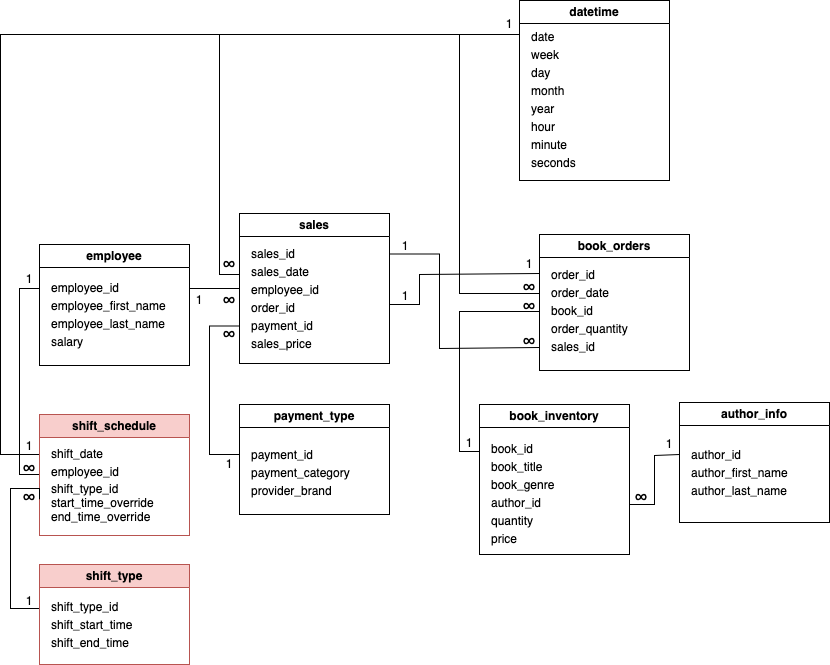

The diagram above was exported from draw.io. Its source (the exported page's mxGraphModel, read from the mxfile embedded in the PNG):
<mxGraphModel dx="1649" dy="831" grid="1" gridSize="10" guides="1" tooltips="1" connect="1" arrows="1" fold="1" page="1" pageScale="1" pageWidth="850" pageHeight="1100" background="#ffffff" math="0" shadow="0">
  <root>
    <mxCell id="0" />
    <mxCell id="1" parent="0" />
    <mxCell id="52XvnFT0mT4akirureQW-49" style="edgeStyle=orthogonalEdgeStyle;rounded=0;orthogonalLoop=1;jettySize=auto;html=1;exitX=0;exitY=0.25;exitDx=0;exitDy=0;entryX=0;entryY=0.25;entryDx=0;entryDy=0;endArrow=none;endFill=0;" edge="1" parent="1" source="52XvnFT0mT4akirureQW-55">
      <mxGeometry relative="1" as="geometry">
        <mxPoint x="49" y="304.25" as="sourcePoint" />
        <mxPoint x="49" y="474.25" as="targetPoint" />
        <Array as="points">
          <mxPoint x="29" y="314" />
          <mxPoint x="29" y="500" />
          <mxPoint x="49" y="500" />
        </Array>
      </mxGeometry>
    </mxCell>
    <mxCell id="rXLuNa94X6AqSR6KydTw-1" value="employee" style="swimlane;whiteSpace=wrap;html=1;startSize=23;" parent="1" vertex="1">
      <mxGeometry x="49" y="270" width="150" height="121" as="geometry" />
    </mxCell>
    <mxCell id="rXLuNa94X6AqSR6KydTw-2" value="&lt;div style=&quot;line-height: 150%;&quot;&gt;employee_id&lt;/div&gt;&lt;div style=&quot;line-height: 150%;&quot;&gt;employee_first_name&lt;/div&gt;&lt;div style=&quot;line-height: 150%;&quot;&gt;employee_last_name&lt;/div&gt;&lt;div style=&quot;line-height: 150%;&quot;&gt;salary&lt;br&gt;&lt;/div&gt;" style="text;html=1;align=left;verticalAlign=middle;resizable=0;points=[];autosize=1;strokeColor=none;fillColor=none;" parent="rXLuNa94X6AqSR6KydTw-1" vertex="1">
      <mxGeometry x="10" y="26" width="140" height="90" as="geometry" />
    </mxCell>
    <mxCell id="52XvnFT0mT4akirureQW-16" style="edgeStyle=orthogonalEdgeStyle;rounded=0;orthogonalLoop=1;jettySize=auto;html=1;exitX=0;exitY=0.5;exitDx=0;exitDy=0;endArrow=none;endFill=0;" edge="1" parent="1">
      <mxGeometry relative="1" as="geometry">
        <mxPoint x="549" y="319" as="sourcePoint" />
        <mxPoint x="529" y="60" as="targetPoint" />
        <Array as="points">
          <mxPoint x="469" y="319" />
          <mxPoint x="469" y="60" />
        </Array>
      </mxGeometry>
    </mxCell>
    <mxCell id="52XvnFT0mT4akirureQW-19" style="edgeStyle=orthogonalEdgeStyle;rounded=0;orthogonalLoop=1;jettySize=auto;html=1;exitX=0;exitY=0.75;exitDx=0;exitDy=0;entryX=0;entryY=0.25;entryDx=0;entryDy=0;endArrow=none;endFill=0;" edge="1" parent="1">
      <mxGeometry relative="1" as="geometry">
        <mxPoint x="549" y="356" as="sourcePoint" />
        <mxPoint x="489" y="464.5" as="targetPoint" />
        <Array as="points">
          <mxPoint x="549" y="337" />
          <mxPoint x="469" y="337" />
          <mxPoint x="469" y="477" />
          <mxPoint x="489" y="477" />
        </Array>
      </mxGeometry>
    </mxCell>
    <mxCell id="rXLuNa94X6AqSR6KydTw-4" value="book_orders" style="swimlane;whiteSpace=wrap;html=1;startSize=23;" parent="1" vertex="1">
      <mxGeometry x="549" y="260" width="150" height="136" as="geometry" />
    </mxCell>
    <mxCell id="rXLuNa94X6AqSR6KydTw-5" value="&lt;div style=&quot;line-height: 150%;&quot;&gt;order_id&lt;/div&gt;&lt;div style=&quot;line-height: 150%;&quot;&gt;order_date&lt;br&gt;&lt;/div&gt;&lt;div style=&quot;line-height: 150%;&quot;&gt;book_id&lt;/div&gt;&lt;div style=&quot;line-height: 150%;&quot;&gt;order_quantity&lt;/div&gt;&lt;div style=&quot;line-height: 150%;&quot;&gt;sales_id&lt;/div&gt;&lt;div style=&quot;line-height: 150%;&quot;&gt;&lt;br&gt;&lt;/div&gt;" style="text;html=1;align=left;verticalAlign=middle;resizable=0;points=[];autosize=1;strokeColor=none;fillColor=none;" parent="rXLuNa94X6AqSR6KydTw-4" vertex="1">
      <mxGeometry x="10" y="26" width="100" height="120" as="geometry" />
    </mxCell>
    <mxCell id="52XvnFT0mT4akirureQW-13" style="edgeStyle=orthogonalEdgeStyle;rounded=0;orthogonalLoop=1;jettySize=auto;html=1;exitX=0;exitY=0.25;exitDx=0;exitDy=0;entryX=0;entryY=0.25;entryDx=0;entryDy=0;endArrow=none;endFill=0;" edge="1" parent="1" source="52XvnFT0mT4akirureQW-1" target="52XvnFT0mT4akirureQW-7">
      <mxGeometry relative="1" as="geometry">
        <Array as="points">
          <mxPoint x="249" y="300" />
          <mxPoint x="229" y="300" />
          <mxPoint x="229" y="60" />
          <mxPoint x="529" y="60" />
        </Array>
      </mxGeometry>
    </mxCell>
    <mxCell id="52XvnFT0mT4akirureQW-15" style="edgeStyle=orthogonalEdgeStyle;rounded=0;orthogonalLoop=1;jettySize=auto;html=1;exitX=1;exitY=0.5;exitDx=0;exitDy=0;endArrow=none;endFill=0;" edge="1" parent="1">
      <mxGeometry relative="1" as="geometry">
        <mxPoint x="549" y="299" as="targetPoint" />
        <mxPoint x="399" y="313" as="sourcePoint" />
        <Array as="points">
          <mxPoint x="399" y="330" />
          <mxPoint x="429" y="330" />
          <mxPoint x="429" y="300" />
        </Array>
      </mxGeometry>
    </mxCell>
    <mxCell id="52XvnFT0mT4akirureQW-38" style="edgeStyle=orthogonalEdgeStyle;rounded=0;orthogonalLoop=1;jettySize=auto;html=1;exitX=1;exitY=0.25;exitDx=0;exitDy=0;endArrow=none;endFill=0;" edge="1" parent="1">
      <mxGeometry relative="1" as="geometry">
        <mxPoint x="549" y="373" as="targetPoint" />
        <mxPoint x="399" y="279.5" as="sourcePoint" />
        <Array as="points">
          <mxPoint x="449" y="280" />
          <mxPoint x="449" y="374" />
        </Array>
      </mxGeometry>
    </mxCell>
    <mxCell id="52XvnFT0mT4akirureQW-42" style="edgeStyle=orthogonalEdgeStyle;rounded=0;orthogonalLoop=1;jettySize=auto;html=1;exitX=0;exitY=0.75;exitDx=0;exitDy=0;entryX=0;entryY=0.75;entryDx=0;entryDy=0;endArrow=none;endFill=0;" edge="1" parent="1" source="52XvnFT0mT4akirureQW-1" target="52XvnFT0mT4akirureQW-40">
      <mxGeometry relative="1" as="geometry">
        <Array as="points">
          <mxPoint x="219" y="352" />
          <mxPoint x="219" y="480" />
          <mxPoint x="249" y="480" />
        </Array>
      </mxGeometry>
    </mxCell>
    <mxCell id="52XvnFT0mT4akirureQW-1" value="sales" style="swimlane;whiteSpace=wrap;html=1;startSize=23;" vertex="1" parent="1">
      <mxGeometry x="249" y="239" width="150" height="150" as="geometry" />
    </mxCell>
    <mxCell id="52XvnFT0mT4akirureQW-2" value="&lt;div style=&quot;line-height: 150%;&quot;&gt;sales_id&lt;/div&gt;&lt;div style=&quot;line-height: 150%;&quot;&gt;sales_date&lt;/div&gt;&lt;div style=&quot;line-height: 150%;&quot;&gt;employee_id&lt;br&gt;&lt;/div&gt;&lt;div style=&quot;line-height: 150%;&quot;&gt;order_id&lt;br&gt;&lt;/div&gt;&lt;div style=&quot;line-height: 150%;&quot;&gt;payment_id&lt;br&gt;&lt;/div&gt;&lt;div style=&quot;line-height: 150%;&quot;&gt;sales_price&lt;br&gt;&lt;/div&gt;" style="text;html=1;align=left;verticalAlign=middle;resizable=0;points=[];autosize=1;strokeColor=none;fillColor=none;" vertex="1" parent="52XvnFT0mT4akirureQW-1">
      <mxGeometry x="10" y="26" width="90" height="120" as="geometry" />
    </mxCell>
    <mxCell id="52XvnFT0mT4akirureQW-17" style="edgeStyle=orthogonalEdgeStyle;rounded=0;orthogonalLoop=1;jettySize=auto;html=1;exitX=1;exitY=0.75;exitDx=0;exitDy=0;endArrow=none;endFill=0;" edge="1" parent="1" source="52XvnFT0mT4akirureQW-5">
      <mxGeometry relative="1" as="geometry">
        <mxPoint x="689" y="480" as="targetPoint" />
        <Array as="points">
          <mxPoint x="639" y="530" />
          <mxPoint x="664" y="530" />
          <mxPoint x="664" y="481" />
        </Array>
      </mxGeometry>
    </mxCell>
    <mxCell id="52XvnFT0mT4akirureQW-5" value="book_inventory" style="swimlane;whiteSpace=wrap;html=1;startSize=23;" vertex="1" parent="1">
      <mxGeometry x="489" y="430" width="150" height="150" as="geometry" />
    </mxCell>
    <mxCell id="52XvnFT0mT4akirureQW-6" value="&lt;div style=&quot;line-height: 150%;&quot;&gt;book_id&lt;/div&gt;&lt;div style=&quot;line-height: 150%;&quot;&gt;book_title&lt;/div&gt;&lt;div style=&quot;line-height: 150%;&quot;&gt;book_genre&lt;br&gt;&lt;/div&gt;&lt;div style=&quot;line-height: 150%;&quot;&gt;author_id&lt;br&gt;&lt;/div&gt;&lt;div style=&quot;line-height: 150%;&quot;&gt;quantity&lt;/div&gt;&lt;div style=&quot;line-height: 150%;&quot;&gt;price&lt;br&gt;&lt;/div&gt;" style="text;html=1;align=left;verticalAlign=middle;resizable=0;points=[];autosize=1;strokeColor=none;fillColor=none;" vertex="1" parent="52XvnFT0mT4akirureQW-5">
      <mxGeometry x="10" y="30" width="90" height="120" as="geometry" />
    </mxCell>
    <mxCell id="52XvnFT0mT4akirureQW-7" value="datetime" style="swimlane;whiteSpace=wrap;html=1;startSize=23;" vertex="1" parent="1">
      <mxGeometry x="529" y="26" width="150" height="180" as="geometry" />
    </mxCell>
    <mxCell id="52XvnFT0mT4akirureQW-8" value="&lt;div style=&quot;line-height: 150%;&quot;&gt;date&lt;/div&gt;&lt;div style=&quot;line-height: 150%;&quot;&gt;week&lt;/div&gt;&lt;div style=&quot;line-height: 150%;&quot;&gt;day&lt;/div&gt;&lt;div style=&quot;line-height: 150%;&quot;&gt;month&lt;br&gt;&lt;/div&gt;&lt;div style=&quot;line-height: 150%;&quot;&gt;year&lt;/div&gt;&lt;div style=&quot;line-height: 150%;&quot;&gt;hour&lt;/div&gt;&lt;div style=&quot;line-height: 150%;&quot;&gt;minute&lt;/div&gt;&lt;div style=&quot;line-height: 150%;&quot;&gt;seconds&lt;br&gt;&lt;/div&gt;" style="text;html=1;align=left;verticalAlign=middle;resizable=0;points=[];autosize=1;strokeColor=none;fillColor=none;" vertex="1" parent="52XvnFT0mT4akirureQW-7">
      <mxGeometry x="10" y="20" width="70" height="160" as="geometry" />
    </mxCell>
    <mxCell id="52XvnFT0mT4akirureQW-9" value="author_info" style="swimlane;whiteSpace=wrap;html=1;startSize=23;" vertex="1" parent="1">
      <mxGeometry x="689" y="428" width="150" height="120" as="geometry" />
    </mxCell>
    <mxCell id="52XvnFT0mT4akirureQW-10" value="&lt;div style=&quot;line-height: 150%;&quot;&gt;author_id&lt;/div&gt;&lt;div style=&quot;line-height: 150%;&quot;&gt;author_first_name&lt;/div&gt;&lt;div style=&quot;line-height: 150%;&quot;&gt;author_last_name&lt;/div&gt;" style="text;html=1;align=left;verticalAlign=middle;resizable=0;points=[];autosize=1;strokeColor=none;fillColor=none;" vertex="1" parent="52XvnFT0mT4akirureQW-9">
      <mxGeometry x="10" y="36" width="120" height="70" as="geometry" />
    </mxCell>
    <mxCell id="52XvnFT0mT4akirureQW-11" style="edgeStyle=orthogonalEdgeStyle;rounded=0;orthogonalLoop=1;jettySize=auto;html=1;exitX=0;exitY=0.5;exitDx=0;exitDy=0;entryX=1;entryY=0.2;entryDx=0;entryDy=0;entryPerimeter=0;endArrow=none;endFill=0;" edge="1" parent="1" source="52XvnFT0mT4akirureQW-1" target="rXLuNa94X6AqSR6KydTw-2">
      <mxGeometry relative="1" as="geometry" />
    </mxCell>
    <mxCell id="52XvnFT0mT4akirureQW-20" value="1" style="text;strokeColor=none;align=center;fillColor=none;html=1;verticalAlign=middle;whiteSpace=wrap;rounded=0;" vertex="1" parent="1">
      <mxGeometry x="405" y="262" width="20" height="20" as="geometry" />
    </mxCell>
    <mxCell id="52XvnFT0mT4akirureQW-21" value="1" style="text;strokeColor=none;align=center;fillColor=none;html=1;verticalAlign=middle;whiteSpace=wrap;rounded=0;" vertex="1" parent="1">
      <mxGeometry x="669" y="460" width="20" height="20" as="geometry" />
    </mxCell>
    <mxCell id="52XvnFT0mT4akirureQW-23" value="&lt;span data-huuid=&quot;5932968100202574896&quot;&gt;&lt;span&gt;&lt;font style=&quot;font-size: 17px;&quot;&gt;∞&lt;/font&gt;&lt;/span&gt;&lt;/span&gt;" style="text;strokeColor=none;align=center;fillColor=none;html=1;verticalAlign=middle;whiteSpace=wrap;rounded=0;" vertex="1" parent="1">
      <mxGeometry x="529" y="357" width="20" height="20" as="geometry" />
    </mxCell>
    <mxCell id="52XvnFT0mT4akirureQW-25" value="&lt;span data-huuid=&quot;5932968100202574896&quot;&gt;&lt;span&gt;&lt;font style=&quot;font-size: 17px;&quot;&gt;∞&lt;/font&gt;&lt;/span&gt;&lt;/span&gt;" style="text;strokeColor=none;align=center;fillColor=none;html=1;verticalAlign=middle;whiteSpace=wrap;rounded=0;" vertex="1" parent="1">
      <mxGeometry x="641" y="513" width="20" height="20" as="geometry" />
    </mxCell>
    <mxCell id="52XvnFT0mT4akirureQW-26" value="1" style="text;strokeColor=none;align=center;fillColor=none;html=1;verticalAlign=middle;whiteSpace=wrap;rounded=0;" vertex="1" parent="1">
      <mxGeometry x="469" y="459" width="20" height="20" as="geometry" />
    </mxCell>
    <mxCell id="52XvnFT0mT4akirureQW-27" value="&lt;span data-huuid=&quot;5932968100202574896&quot;&gt;&lt;span&gt;&lt;font style=&quot;font-size: 17px;&quot;&gt;∞&lt;/font&gt;&lt;/span&gt;&lt;/span&gt;" style="text;strokeColor=none;align=center;fillColor=none;html=1;verticalAlign=middle;whiteSpace=wrap;rounded=0;" vertex="1" parent="1">
      <mxGeometry x="529" y="322" width="20" height="20" as="geometry" />
    </mxCell>
    <mxCell id="52XvnFT0mT4akirureQW-28" value="1" style="text;strokeColor=none;align=center;fillColor=none;html=1;verticalAlign=middle;whiteSpace=wrap;rounded=0;" vertex="1" parent="1">
      <mxGeometry x="529" y="280" width="20" height="20" as="geometry" />
    </mxCell>
    <mxCell id="52XvnFT0mT4akirureQW-29" value="&lt;span data-huuid=&quot;5932968100202574896&quot;&gt;&lt;span&gt;&lt;font style=&quot;font-size: 17px;&quot;&gt;∞&lt;/font&gt;&lt;/span&gt;&lt;/span&gt;" style="text;strokeColor=none;align=center;fillColor=none;html=1;verticalAlign=middle;whiteSpace=wrap;rounded=0;" vertex="1" parent="1">
      <mxGeometry x="529" y="303" width="20" height="20" as="geometry" />
    </mxCell>
    <mxCell id="52XvnFT0mT4akirureQW-30" value="1" style="text;strokeColor=none;align=center;fillColor=none;html=1;verticalAlign=middle;whiteSpace=wrap;rounded=0;" vertex="1" parent="1">
      <mxGeometry x="509" y="40" width="20" height="20" as="geometry" />
    </mxCell>
    <mxCell id="52XvnFT0mT4akirureQW-33" value="&lt;span data-huuid=&quot;5932968100202574896&quot;&gt;&lt;span&gt;&lt;font style=&quot;font-size: 17px;&quot;&gt;∞&lt;/font&gt;&lt;/span&gt;&lt;/span&gt;" style="text;strokeColor=none;align=center;fillColor=none;html=1;verticalAlign=middle;whiteSpace=wrap;rounded=0;" vertex="1" parent="1">
      <mxGeometry x="229" y="280" width="20" height="20" as="geometry" />
    </mxCell>
    <mxCell id="52XvnFT0mT4akirureQW-34" value="&lt;span data-huuid=&quot;5932968100202574896&quot;&gt;&lt;span&gt;&lt;font style=&quot;font-size: 17px;&quot;&gt;∞&lt;/font&gt;&lt;/span&gt;&lt;/span&gt;" style="text;strokeColor=none;align=center;fillColor=none;html=1;verticalAlign=middle;whiteSpace=wrap;rounded=0;" vertex="1" parent="1">
      <mxGeometry x="229" y="316" width="20" height="20" as="geometry" />
    </mxCell>
    <mxCell id="52XvnFT0mT4akirureQW-35" value="1" style="text;strokeColor=none;align=center;fillColor=none;html=1;verticalAlign=middle;whiteSpace=wrap;rounded=0;" vertex="1" parent="1">
      <mxGeometry x="199" y="316" width="20" height="20" as="geometry" />
    </mxCell>
    <mxCell id="52XvnFT0mT4akirureQW-39" value="1" style="text;strokeColor=none;align=center;fillColor=none;html=1;verticalAlign=middle;whiteSpace=wrap;rounded=0;" vertex="1" parent="1">
      <mxGeometry x="405" y="312" width="20" height="20" as="geometry" />
    </mxCell>
    <mxCell id="52XvnFT0mT4akirureQW-40" value="payment_type" style="swimlane;whiteSpace=wrap;html=1;startSize=23;" vertex="1" parent="1">
      <mxGeometry x="249" y="430" width="150" height="110" as="geometry" />
    </mxCell>
    <mxCell id="52XvnFT0mT4akirureQW-41" value="&lt;div style=&quot;line-height: 150%;&quot;&gt;payment_id&lt;/div&gt;&lt;div style=&quot;line-height: 150%;&quot;&gt;payment_category&lt;/div&gt;&lt;div style=&quot;line-height: 150%;&quot;&gt;provider_brand&lt;br&gt;&lt;/div&gt;" style="text;html=1;align=left;verticalAlign=middle;resizable=0;points=[];autosize=1;strokeColor=none;fillColor=none;" vertex="1" parent="52XvnFT0mT4akirureQW-40">
      <mxGeometry x="10" y="34" width="120" height="70" as="geometry" />
    </mxCell>
    <mxCell id="52XvnFT0mT4akirureQW-43" value="1" style="text;strokeColor=none;align=center;fillColor=none;html=1;verticalAlign=middle;whiteSpace=wrap;rounded=0;" vertex="1" parent="1">
      <mxGeometry x="229" y="480" width="20" height="20" as="geometry" />
    </mxCell>
    <mxCell id="52XvnFT0mT4akirureQW-44" value="&lt;span data-huuid=&quot;5932968100202574896&quot;&gt;&lt;span&gt;&lt;font style=&quot;font-size: 17px;&quot;&gt;∞&lt;/font&gt;&lt;/span&gt;&lt;/span&gt;" style="text;strokeColor=none;align=center;fillColor=none;html=1;verticalAlign=middle;whiteSpace=wrap;rounded=0;" vertex="1" parent="1">
      <mxGeometry x="229" y="350" width="20" height="20" as="geometry" />
    </mxCell>
    <mxCell id="52XvnFT0mT4akirureQW-51" style="edgeStyle=orthogonalEdgeStyle;rounded=0;orthogonalLoop=1;jettySize=auto;html=1;exitX=0;exitY=0.25;exitDx=0;exitDy=0;entryX=0;entryY=0.25;entryDx=0;entryDy=0;endArrow=none;endFill=0;" edge="1" parent="1">
      <mxGeometry relative="1" as="geometry">
        <mxPoint x="49" y="459.25" as="sourcePoint" />
        <mxPoint x="529" y="60" as="targetPoint" />
        <Array as="points">
          <mxPoint x="49" y="480" />
          <mxPoint x="10" y="480" />
          <mxPoint x="10" y="60" />
        </Array>
      </mxGeometry>
    </mxCell>
    <mxCell id="52XvnFT0mT4akirureQW-45" value="shift_schedule" style="swimlane;whiteSpace=wrap;html=1;startSize=23;fillColor=#f8cecc;strokeColor=#b85450;" vertex="1" parent="1">
      <mxGeometry x="49" y="440" width="150" height="121" as="geometry" />
    </mxCell>
    <mxCell id="52XvnFT0mT4akirureQW-46" value="&lt;div style=&quot;line-height: 150%;&quot;&gt;shift_date&lt;br&gt;&lt;/div&gt;&lt;div style=&quot;line-height: 150%;&quot;&gt;employee_id&lt;/div&gt;&lt;div&gt;shift_type_id&lt;/div&gt;&lt;div&gt;start_time_override&lt;/div&gt;&lt;div&gt;end_time_override&lt;br&gt;&lt;/div&gt;" style="text;html=1;align=left;verticalAlign=middle;resizable=0;points=[];autosize=1;strokeColor=none;fillColor=none;" vertex="1" parent="52XvnFT0mT4akirureQW-45">
      <mxGeometry x="10" y="26" width="130" height="90" as="geometry" />
    </mxCell>
    <mxCell id="52XvnFT0mT4akirureQW-59" style="edgeStyle=orthogonalEdgeStyle;rounded=0;orthogonalLoop=1;jettySize=auto;html=1;exitX=0;exitY=0.5;exitDx=0;exitDy=0;entryX=0;entryY=0.75;entryDx=0;entryDy=0;endArrow=none;endFill=0;" edge="1" parent="1">
      <mxGeometry relative="1" as="geometry">
        <mxPoint x="49" y="634" as="sourcePoint" />
        <mxPoint x="49" y="524.75" as="targetPoint" />
        <Array as="points">
          <mxPoint x="20" y="634" />
          <mxPoint x="20" y="514" />
          <mxPoint x="49" y="514" />
        </Array>
      </mxGeometry>
    </mxCell>
    <mxCell id="52XvnFT0mT4akirureQW-47" value="shift_type" style="swimlane;whiteSpace=wrap;html=1;startSize=23;fillColor=#f8cecc;strokeColor=#b85450;" vertex="1" parent="1">
      <mxGeometry x="49" y="590" width="150" height="100" as="geometry" />
    </mxCell>
    <mxCell id="52XvnFT0mT4akirureQW-48" value="&lt;div style=&quot;line-height: 150%;&quot;&gt;shift_type_id&lt;/div&gt;&lt;div style=&quot;line-height: 150%;&quot;&gt;shift_start_time&lt;/div&gt;&lt;div style=&quot;line-height: 150%;&quot;&gt;shift_end_time&lt;br&gt;&lt;/div&gt;" style="text;html=1;align=left;verticalAlign=middle;resizable=0;points=[];autosize=1;strokeColor=none;fillColor=none;" vertex="1" parent="52XvnFT0mT4akirureQW-47">
      <mxGeometry x="10" y="25.5" width="100" height="70" as="geometry" />
    </mxCell>
    <mxCell id="52XvnFT0mT4akirureQW-54" value="1" style="text;strokeColor=none;align=center;fillColor=none;html=1;verticalAlign=middle;whiteSpace=wrap;rounded=0;" vertex="1" parent="1">
      <mxGeometry x="29" y="295" width="20" height="20" as="geometry" />
    </mxCell>
    <mxCell id="52XvnFT0mT4akirureQW-56" value="" style="edgeStyle=orthogonalEdgeStyle;rounded=0;orthogonalLoop=1;jettySize=auto;html=1;exitX=0;exitY=0.25;exitDx=0;exitDy=0;entryX=0;entryY=0.25;entryDx=0;entryDy=0;endArrow=none;endFill=0;" edge="1" parent="1" target="52XvnFT0mT4akirureQW-55">
      <mxGeometry relative="1" as="geometry">
        <mxPoint x="49" y="304.25" as="sourcePoint" />
        <mxPoint x="49" y="474.25" as="targetPoint" />
        <Array as="points">
          <mxPoint x="49" y="314" />
        </Array>
      </mxGeometry>
    </mxCell>
    <mxCell id="52XvnFT0mT4akirureQW-55" value="&lt;span data-huuid=&quot;5932968100202574896&quot;&gt;&lt;span&gt;&lt;font style=&quot;font-size: 17px;&quot;&gt;∞&lt;/font&gt;&lt;/span&gt;&lt;/span&gt;" style="text;strokeColor=none;align=center;fillColor=none;html=1;verticalAlign=middle;whiteSpace=wrap;rounded=0;" vertex="1" parent="1">
      <mxGeometry x="29" y="484" width="20" height="20" as="geometry" />
    </mxCell>
    <mxCell id="52XvnFT0mT4akirureQW-58" value="1" style="text;strokeColor=none;align=center;fillColor=none;html=1;verticalAlign=middle;whiteSpace=wrap;rounded=0;" vertex="1" parent="1">
      <mxGeometry x="29" y="462" width="20" height="20" as="geometry" />
    </mxCell>
    <mxCell id="52XvnFT0mT4akirureQW-60" value="1" style="text;strokeColor=none;align=center;fillColor=none;html=1;verticalAlign=middle;whiteSpace=wrap;rounded=0;" vertex="1" parent="1">
      <mxGeometry x="29" y="617" width="20" height="20" as="geometry" />
    </mxCell>
    <mxCell id="52XvnFT0mT4akirureQW-61" value="&lt;span data-huuid=&quot;5932968100202574896&quot;&gt;&lt;span&gt;&lt;font style=&quot;font-size: 17px;&quot;&gt;∞&lt;/font&gt;&lt;/span&gt;&lt;/span&gt;" style="text;strokeColor=none;align=center;fillColor=none;html=1;verticalAlign=middle;whiteSpace=wrap;rounded=0;" vertex="1" parent="1">
      <mxGeometry x="29" y="513" width="20" height="20" as="geometry" />
    </mxCell>
  </root>
</mxGraphModel>